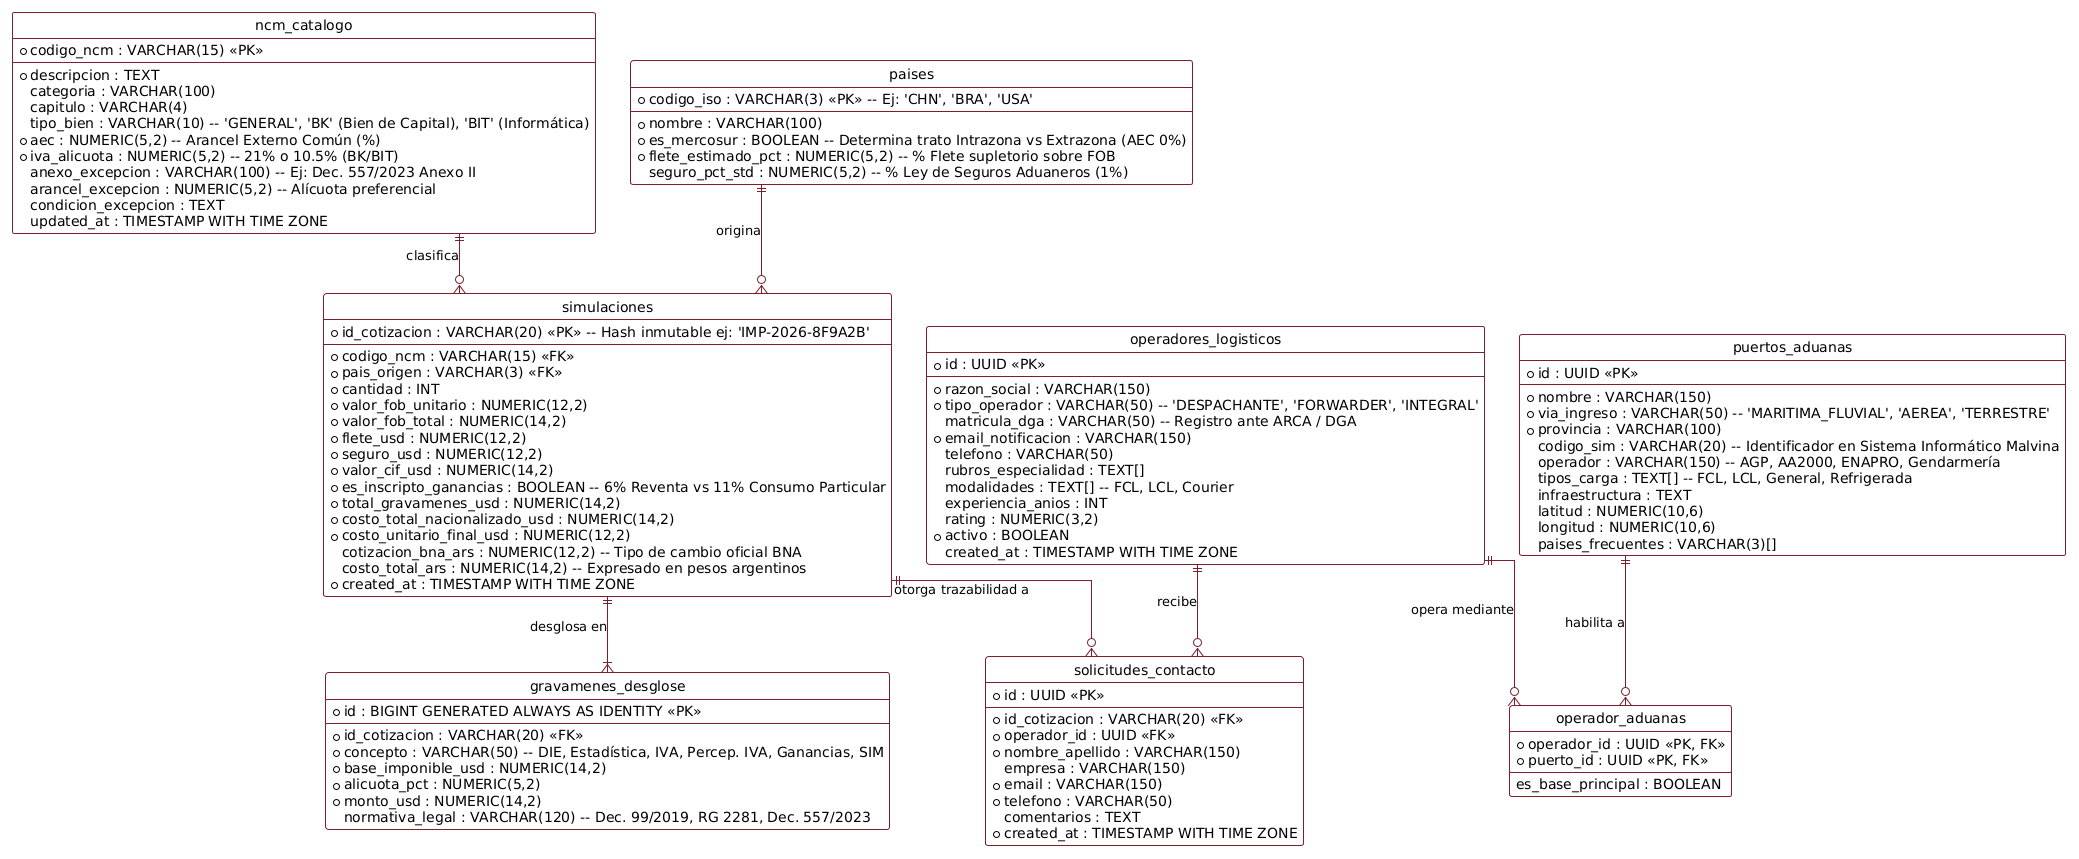

The diagram above was rendered by PlantUML. Its source (embedded in the PNG):
@startuml
!theme plain
hide circle
skinparam linetype ortho
skinparam roundcorner 5
skinparam shadowing false
skinparam class {
    BackgroundColor #FFFFFF
    ArrowColor #7A1F2B
    BorderColor #7A1F2B
    FontName "Segoe UI", Arial, sans-serif
}

entity "ncm_catalogo" as ncm {
    * codigo_ncm : VARCHAR(15) <<PK>>
    --
    * descripcion : TEXT
    categoria : VARCHAR(100)
    capitulo : VARCHAR(4)
    tipo_bien : VARCHAR(10) -- 'GENERAL', 'BK' (Bien de Capital), 'BIT' (Informática)
    * aec : NUMERIC(5,2) -- Arancel Externo Común (%)
    * iva_alicuota : NUMERIC(5,2) -- 21% o 10.5% (BK/BIT)
    anexo_excepcion : VARCHAR(100) -- Ej: Dec. 557/2023 Anexo II
    arancel_excepcion : NUMERIC(5,2) -- Alícuota preferencial
    condicion_excepcion : TEXT
    updated_at : TIMESTAMP WITH TIME ZONE
}

entity "paises" as pais {
    * codigo_iso : VARCHAR(3) <<PK>> -- Ej: 'CHN', 'BRA', 'USA'
    --
    * nombre : VARCHAR(100)
    * es_mercosur : BOOLEAN -- Determina trato Intrazona vs Extrazona (AEC 0%)
    * flete_estimado_pct : NUMERIC(5,2) -- % Flete supletorio sobre FOB
    seguro_pct_std : NUMERIC(5,2) -- % Ley de Seguros Aduaneros (1%)
}

entity "simulaciones" as sim {
    * id_cotizacion : VARCHAR(20) <<PK>> -- Hash inmutable ej: 'IMP-2026-8F9A2B'
    --
    * codigo_ncm : VARCHAR(15) <<FK>>
    * pais_origen : VARCHAR(3) <<FK>>
    * cantidad : INT
    * valor_fob_unitario : NUMERIC(12,2)
    * valor_fob_total : NUMERIC(14,2)
    * flete_usd : NUMERIC(12,2)
    * seguro_usd : NUMERIC(12,2)
    * valor_cif_usd : NUMERIC(14,2)
    * es_inscripto_ganancias : BOOLEAN -- 6% Reventa vs 11% Consumo Particular
    * total_gravamenes_usd : NUMERIC(14,2)
    * costo_total_nacionalizado_usd : NUMERIC(14,2)
    * costo_unitario_final_usd : NUMERIC(12,2)
    cotizacion_bna_ars : NUMERIC(12,2) -- Tipo de cambio oficial BNA
    costo_total_ars : NUMERIC(14,2) -- Expresado en pesos argentinos
    * created_at : TIMESTAMP WITH TIME ZONE
}

entity "gravamenes_desglose" as grav {
    * id : BIGINT GENERATED ALWAYS AS IDENTITY <<PK>>
    --
    * id_cotizacion : VARCHAR(20) <<FK>>
    * concepto : VARCHAR(50) -- DIE, Estadística, IVA, Percep. IVA, Ganancias, SIM
    * base_imponible_usd : NUMERIC(14,2)
    * alicuota_pct : NUMERIC(5,2)
    * monto_usd : NUMERIC(14,2)
    normativa_legal : VARCHAR(120) -- Dec. 99/2019, RG 2281, Dec. 557/2023
}

entity "puertos_aduanas" as puerto {
    * id : UUID <<PK>>
    --
    * nombre : VARCHAR(150)
    * via_ingreso : VARCHAR(50) -- 'MARITIMA_FLUVIAL', 'AEREA', 'TERRESTRE'
    * provincia : VARCHAR(100)
    codigo_sim : VARCHAR(20) -- Identificador en Sistema Informático Malvina
    operador : VARCHAR(150) -- AGP, AA2000, ENAPRO, Gendarmería
    tipos_carga : TEXT[] -- FCL, LCL, General, Refrigerada
    infraestructura : TEXT
    latitud : NUMERIC(10,6)
    longitud : NUMERIC(10,6)
    paises_frecuentes : VARCHAR(3)[]
}

entity "operadores_logisticos" as op {
    * id : UUID <<PK>>
    --
    * razon_social : VARCHAR(150)
    * tipo_operador : VARCHAR(50) -- 'DESPACHANTE', 'FORWARDER', 'INTEGRAL'
    matricula_dga : VARCHAR(50) -- Registro ante ARCA / DGA
    * email_notificacion : VARCHAR(150)
    telefono : VARCHAR(50)
    rubros_especialidad : TEXT[]
    modalidades : TEXT[] -- FCL, LCL, Courier
    experiencia_anios : INT
    rating : NUMERIC(3,2)
    * activo : BOOLEAN
    created_at : TIMESTAMP WITH TIME ZONE
}

entity "operador_aduanas" as op_adu {
    * operador_id : UUID <<PK, FK>>
    * puerto_id : UUID <<PK, FK>>
    --
    es_base_principal : BOOLEAN
}

entity "solicitudes_contacto" as lead {
    * id : UUID <<PK>>
    --
    * id_cotizacion : VARCHAR(20) <<FK>>
    * operador_id : UUID <<FK>>
    * nombre_apellido : VARCHAR(150)
    empresa : VARCHAR(150)
    * email : VARCHAR(150)
    * telefono : VARCHAR(50)
    comentarios : TEXT
    * created_at : TIMESTAMP WITH TIME ZONE
}

' Relaciones de Cardinalidad
ncm ||--o{ sim : "clasifica"
pais ||--o{ sim : "origina"
sim ||--|{ grav : "desglosa en"
sim ||--o{ lead : "otorga trazabilidad a"
op ||--o{ lead : "recibe"
op ||--o{ op_adu : "opera mediante"
puerto ||--o{ op_adu : "habilita a"
@enduml